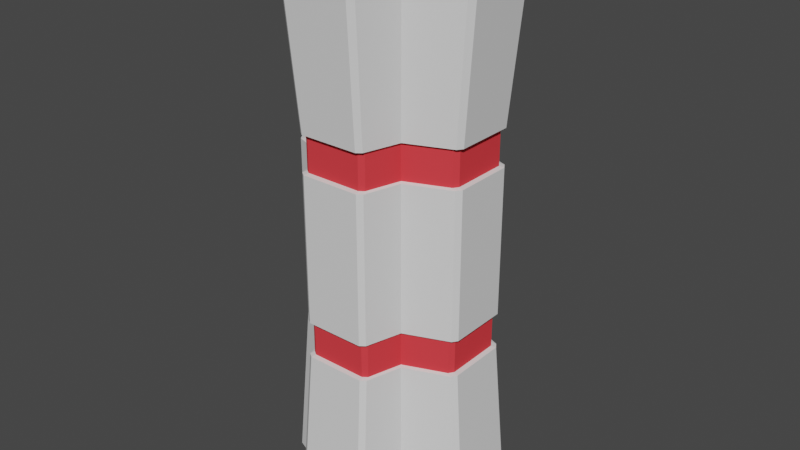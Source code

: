 # Source: column.blend  (saved by Blender 3.0.42; exported with 4.5.12 LTS)
import bpy
from mathutils import Matrix  # noqa: F401  (used for matrix-valued properties, if any)

bpy.ops.wm.read_factory_settings(use_empty=True)
scene = bpy.context.scene
scene.name = 'Scene'

# ---- collections
col_collection = bpy.data.collections.new('Collection'); scene.collection.children.link(col_collection)

# ---- materials (node trees are filled in below, after node groups)
mat_main = bpy.data.materials.new('main')
mat_main.alpha_threshold = 0.0
mat_main.use_transparent_shadow = False
mat_main.line_color = (0.0, 0.0, 0.0, 1.0)
mat_secondary = bpy.data.materials.new('secondary')
mat_secondary.use_transparent_shadow = False
mat_secondary.diffuse_color = (0.8, 0.05222, 0.0621, 1.0)

# ---- material node trees
mat_main.use_nodes = True; mat_main.node_tree.nodes.clear()
_N = mat_main.node_tree.nodes; _L = mat_main.node_tree.links
n0 = _N.new('ShaderNodeOutputMaterial'); n0.name = 'Material Output'; n0.location = (300, 300)
n1 = _N.new('ShaderNodeBsdfPrincipled'); n1.name = 'Principled BSDF'; n1.location = (10, 300)
n1.distribution = 'GGX'
n1.subsurface_method = 'RANDOM_WALK_SKIN'
n1.inputs[2].default_value = 0.4
n1.inputs[3].default_value = 1.45
n1.inputs[27].default_value = (0.0, 0.0, 0.0, 1.0)
n1.inputs[28].default_value = 1.0
_L.new(n1.outputs[0], n0.inputs[0])
n0.is_active_output = True

# ---- world
world_world = bpy.data.worlds.new('World'); scene.world = world_world
world_world.use_nodes = True; world_world.node_tree.nodes.clear()
_N = world_world.node_tree.nodes; _L = world_world.node_tree.links
n0 = _N.new('ShaderNodeOutputWorld'); n0.name = 'World Output'; n0.location = (300, 300)
n1 = _N.new('ShaderNodeBackground'); n1.name = 'Background'; n1.location = (10, 300)
n1.inputs[0].default_value = (0.05088, 0.05088, 0.05088, 1.0)
_L.new(n1.outputs[0], n0.inputs[0])
n0.is_active_output = True
world_world.color = (0.05088, 0.05088, 0.05088)
world_world.use_sun_shadow = False
world_world.sun_shadow_jitter_overblur = 0.0

# ---- meshes
me_cube = bpy.data.meshes.new('Cube')
me_cube.from_pydata([(0.5658, -0.66, 3.0), (0.5626, -0.6564, -3.0), (1.155, 0.3681, 3.0), (1.109, 0.4349, 3.0), (0.4375, 1.101, 3.0), (0.3754, 1.147, 3.0), (0.611, 0.6341, 3.0), (0.5524, 0.699, 3.0), (0.3733, 1.141, -3.0), (0.435, 1.095, -3.0), (1.103, 0.4327, -3.0), (1.148, 0.3663, -3.0), (0.5493, 0.6954, -3.0), (0.6076, 0.6309, -3.0), (0.3754, -1.155, 3.0), (0.4375, -1.108, 3.0), (1.109, -0.4427, 3.0), (1.155, -0.3759, 3.0), (1.148, -0.3738, -3.0), (1.103, -0.4402, -3.0), (0.435, -1.102, -3.0), (0.3733, -1.149, -3.0), (-0.3686, 1.147, 3.0), (-0.4307, 1.101, 3.0), (-1.103, 0.4349, 3.0), (-1.148, 0.3681, 3.0), (-0.5456, 0.699, 3.0), (-0.6042, 0.6341, 3.0), (-1.142, 0.3663, -3.0), (-1.097, 0.4327, -3.0), (-0.4285, 1.095, -3.0), (-0.3668, 1.141, -3.0), (-0.6011, 0.6309, -3.0), (-0.5428, 0.6954, -3.0), (-1.148, -0.3759, 3.0), (-1.103, -0.4427, 3.0), (-0.4307, -1.108, 3.0), (-0.3686, -1.155, 3.0), (-0.6042, -0.6419, 3.0), (-0.5456, -0.7068, 3.0), (-0.3668, -1.149, -3.0), (-0.4285, -1.102, -3.0), (-1.097, -0.4402, -3.0), (-1.142, -0.3738, -3.0), (-0.5428, -0.7029, -3.0), (-0.6011, -0.6384, -3.0), (0.4885, -0.5699, 0.8), (0.4885, -0.5699, 1.2), (1.0, 0.3231, 1.2), (1.0, 0.3231, 0.8), (0.9607, 0.3811, 1.2), (0.9607, 0.3811, 0.8), (0.4768, 0.6106, 0.8), (0.4768, 0.6106, 1.2), (0.5278, 0.5542, 0.8), (0.5278, 0.5542, 1.2), (0.3231, 1.0, 0.8), (0.3231, 1.0, 1.2), (0.3771, 0.9593, 1.2), (0.3771, 0.9593, 0.8), (-0.3231, -1.0, 0.8), (-0.3231, -1.0, 1.2), (-0.3771, -0.9593, 1.2), (-0.3771, -0.9593, 0.8), (-0.5278, -0.5542, 1.2), (-0.5278, -0.5542, 0.8), (-0.4768, -0.6106, 0.8), (-0.4768, -0.6106, 1.2), (-1.0, -0.3231, 1.2), (-1.0, -0.3231, 0.8), (-0.9607, -0.3811, 0.8), (-0.9607, -0.3811, 1.2), (0.3231, -1.0, 1.2), (0.3231, -1.0, 0.8), (0.3771, -0.9593, 0.8), (0.3771, -0.9593, 1.2), (1.0, -0.3231, 0.8), (1.0, -0.3231, 1.2), (0.9607, -0.3811, 1.2), (0.9607, -0.3811, 0.8), (-0.3231, 1.0, 1.2), (-0.3231, 1.0, 0.8), (-0.3771, 0.9593, 0.8), (-0.3771, 0.9593, 1.2), (-0.5278, 0.5542, 0.8), (-0.5278, 0.5542, 1.2), (-0.4768, 0.6106, 1.2), (-0.4768, 0.6106, 0.8), (-1.0, 0.3231, 0.8), (-1.0, 0.3231, 1.2), (-0.9607, 0.3811, 1.2), (-0.9607, 0.3811, 0.8), (0.4885, -0.5699, -1.2), (0.4885, -0.5699, -0.8), (1.0, 0.3231, -0.8), (1.0, 0.3231, -1.2), (0.9607, 0.3811, -0.8), (0.9607, 0.3811, -1.2), (0.4768, 0.6106, -1.2), (0.4768, 0.6106, -0.8), (0.5278, 0.5542, -1.2), (0.5278, 0.5542, -0.8), (0.3231, 1.0, -1.2), (0.3231, 1.0, -0.8), (0.3771, 0.9593, -0.8), (0.3771, 0.9593, -1.2), (-0.3231, -1.0, -1.2), (-0.3231, -1.0, -0.8), (-0.3771, -0.9593, -0.8), (-0.3771, -0.9593, -1.2), (-0.5278, -0.5542, -0.8), (-0.5278, -0.5542, -1.2), (-0.4768, -0.6106, -1.2), (-0.4768, -0.6106, -0.8), (-1.0, -0.3231, -0.8), (-1.0, -0.3231, -1.2), (-0.9607, -0.3811, -1.2), (-0.9607, -0.3811, -0.8), (0.3231, -1.0, -0.8), (0.3231, -1.0, -1.2), (0.3771, -0.9593, -1.2), (0.3771, -0.9593, -0.8), (1.0, -0.3231, -1.2), (1.0, -0.3231, -0.8), (0.9607, -0.3811, -0.8), (0.9607, -0.3811, -1.2), (-0.3231, 1.0, -0.8), (-0.3231, 1.0, -1.2), (-0.3771, 0.9593, -1.2), (-0.3771, 0.9593, -0.8), (-0.5278, 0.5542, -1.2), (-0.5278, 0.5542, -0.8), (-0.4768, 0.6106, -0.8), (-0.4768, 0.6106, -1.2), (-1.0, 0.3231, -1.2), (-1.0, 0.3231, -0.8), (-0.9607, 0.3811, -0.8), (-0.9607, 0.3811, -1.2), (0.9116, 0.3634, -0.81), (0.9116, 0.3634, -1.19), (0.5002, 0.5278, -1.19), (0.5002, 0.5278, -0.81), (-0.9511, 0.3083, -1.19), (-0.9511, 0.3083, -0.81), (-0.9138, 0.3634, -0.81), (-0.9138, 0.3634, -1.19), (-0.5025, 0.5278, -1.19), (-0.5025, 0.5278, -0.81), (-0.4541, 0.5813, -0.81), (-0.4541, 0.5813, -1.19), (-0.3081, 0.9513, -0.81), (-0.3081, 0.9513, -1.19), (-0.3593, 0.9127, -1.19), (-0.3593, 0.9127, -0.81), (0.9489, -0.3057, -1.19), (0.9489, -0.3057, -0.81), (0.9116, -0.3608, -0.81), (0.9116, -0.3608, -1.19), (0.3059, -0.9487, -0.81), (0.3059, -0.9487, -1.19), (0.3571, -0.9101, -1.19), (0.3571, -0.9101, -0.81), (-0.9511, -0.3057, -0.81), (-0.9511, -0.3057, -1.19), (-0.9138, -0.3608, -1.19), (-0.9138, -0.3608, -0.81), (-0.5025, -0.5252, -0.81), (-0.5025, -0.5252, -1.19), (-0.4541, -0.5787, -1.19), (-0.4541, -0.5787, -0.81), (-0.3081, -0.9487, -1.19), (-0.3081, -0.9487, -0.81), (-0.3593, -0.9101, -0.81), (-0.3593, -0.9101, -1.19), (0.3059, 0.9513, -1.19), (0.3059, 0.9513, -0.81), (0.3571, 0.9127, -0.81), (0.3571, 0.9127, -1.19), (0.4519, 0.5813, -1.19), (0.4519, 0.5813, -0.81), (0.9489, 0.3083, -0.81), (0.9489, 0.3083, -1.19), (0.4629, -0.5401, -1.19), (0.4629, -0.5401, -0.81), (0.9116, 0.3634, 1.19), (0.9116, 0.3634, 0.81), (0.5002, 0.5278, 0.81), (0.5002, 0.5278, 1.19), (-0.9511, 0.3083, 0.81), (-0.9511, 0.3083, 1.19), (-0.9138, 0.3634, 1.19), (-0.9138, 0.3634, 0.81), (-0.5025, 0.5278, 0.81), (-0.5025, 0.5278, 1.19), (-0.4541, 0.5813, 1.19), (-0.4541, 0.5813, 0.81), (-0.3081, 0.9513, 1.19), (-0.3081, 0.9513, 0.81), (-0.3593, 0.9127, 0.81), (-0.3593, 0.9127, 1.19), (0.9489, -0.3057, 0.81), (0.9489, -0.3057, 1.19), (0.9116, -0.3608, 1.19), (0.9116, -0.3608, 0.81), (0.3059, -0.9487, 1.19), (0.3059, -0.9487, 0.81), (0.3571, -0.9101, 0.81), (0.3571, -0.9101, 1.19), (-0.9511, -0.3057, 1.19), (-0.9511, -0.3057, 0.81), (-0.9138, -0.3608, 0.81), (-0.9138, -0.3608, 1.19), (-0.5025, -0.5252, 1.19), (-0.5025, -0.5252, 0.81), (-0.4541, -0.5787, 0.81), (-0.4541, -0.5787, 1.19), (-0.3081, -0.9487, 0.81), (-0.3081, -0.9487, 1.19), (-0.3593, -0.9101, 1.19), (-0.3593, -0.9101, 0.81), (0.3059, 0.9513, 0.81), (0.3059, 0.9513, 1.19), (0.3571, 0.9127, 1.19), (0.3571, 0.9127, 0.81), (0.4519, 0.5813, 0.81), (0.4519, 0.5813, 1.19), (0.9489, 0.3083, 1.19), (0.9489, 0.3083, 0.81), (0.4629, -0.5401, 0.81), (0.4629, -0.5401, 1.19)], [], [(43, 115, 134, 28), (11, 95, 122, 18), (31, 127, 102, 8), (2, 3, 6, 7, 4, 5, 22, 23, 26, 27, 24, 25, 34, 35, 38, 39, 36, 37, 14, 15, 0, 16, 17), (97, 10, 13, 100), (61, 37, 36, 62), (45, 111, 116, 42), (62, 36, 39, 67), (82, 129, 132, 87), (28, 134, 137, 29), (119, 21, 20, 120), (46, 93, 124, 79), (49, 94, 96, 51), (99, 52, 54, 101), (103, 56, 59, 104), (107, 60, 63, 108), (65, 110, 113, 66), (69, 114, 117, 70), (73, 118, 121, 74), (127, 31, 30, 128), (81, 126, 129, 82), (131, 84, 87, 132), (51, 96, 101, 54), (12, 98, 100, 13), (7, 53, 58, 4), (135, 88, 91, 136), (84, 131, 136, 91), (89, 25, 24, 90), (128, 30, 33, 133), (23, 83, 86, 26), (123, 76, 79, 124), (22, 80, 83, 23), (18, 122, 125, 19), (77, 17, 16, 78), (115, 43, 42, 116), (14, 72, 75, 15), (111, 45, 44, 112), (34, 68, 71, 35), (118, 73, 60, 107), (72, 14, 37, 61), (126, 81, 56, 103), (80, 22, 5, 57), (52, 99, 104, 59), (57, 5, 4, 58), (95, 11, 10, 97), (3, 50, 55, 6), (74, 121, 93, 46), (2, 48, 50, 3), (114, 69, 88, 135), (68, 34, 25, 89), (85, 27, 26, 86), (130, 32, 29, 137), (32, 130, 133, 33), (27, 85, 90, 24), (40, 106, 109, 41), (41, 109, 112, 44), (108, 63, 66, 113), (38, 64, 67, 39), (8, 102, 105, 9), (21, 119, 106, 40), (94, 49, 76, 123), (48, 2, 17, 77), (53, 7, 6, 55), (98, 12, 9, 105), (15, 75, 47, 0), (92, 1, 19, 125), (110, 65, 70, 117), (64, 38, 35, 71), (64, 71, 211, 212), (81, 82, 198, 197), (82, 87, 195, 198), (78, 47, 229, 202), (59, 56, 220, 223), (90, 85, 193, 190), (69, 70, 210, 209), (46, 79, 203, 228), (87, 84, 192, 195), (84, 91, 191, 192), (58, 53, 225, 222), (57, 58, 222, 221), (88, 69, 209, 188), (75, 72, 204, 207), (52, 59, 223, 224), (85, 86, 194, 193), (68, 89, 189, 208), (76, 49, 227, 200), (63, 60, 216, 219), (47, 75, 207, 229), (73, 74, 206, 205), (48, 77, 201, 226), (91, 88, 188, 191), (0, 47, 78, 16), (98, 105, 177, 178), (131, 132, 148, 147), (114, 135, 143, 162), (122, 95, 181, 154), (109, 106, 170, 173), (93, 121, 161, 183), (119, 120, 160, 159), (94, 123, 155, 180), (137, 134, 142, 145), (102, 127, 151, 174), (107, 108, 172, 171), (120, 92, 182, 160), (125, 122, 154, 157), (126, 103, 175, 150), (135, 136, 144, 143), (96, 94, 180, 138), (112, 109, 173, 168), (113, 110, 166, 169), (95, 97, 139, 181), (123, 124, 156, 155), (108, 113, 169, 172), (101, 96, 138, 141), (106, 119, 159, 170), (120, 20, 1, 92), (139, 140, 141, 138), (143, 144, 145, 142), (147, 148, 149, 146), (151, 152, 153, 150), (155, 156, 157, 154), (159, 160, 161, 158), (163, 164, 165, 162), (167, 168, 169, 166), (171, 172, 173, 170), (175, 176, 177, 174), (179, 141, 140, 178), (181, 139, 138, 180), (160, 182, 183, 161), (162, 143, 142, 163), (146, 145, 144, 147), (152, 149, 148, 153), (158, 171, 170, 159), (172, 169, 168, 173), (150, 175, 174, 151), (180, 155, 154, 181), (178, 177, 176, 179), (182, 157, 156, 183), (166, 165, 164, 167), (121, 118, 158, 161), (134, 115, 163, 142), (103, 104, 176, 175), (104, 99, 179, 176), (130, 137, 145, 146), (133, 130, 146, 149), (92, 125, 157, 182), (115, 116, 164, 163), (136, 131, 147, 144), (105, 102, 174, 177), (124, 93, 183, 156), (128, 133, 149, 152), (127, 128, 152, 151), (110, 117, 165, 166), (117, 114, 162, 165), (132, 129, 153, 148), (99, 101, 141, 179), (116, 111, 167, 164), (97, 100, 140, 139), (118, 107, 171, 158), (129, 126, 150, 153), (100, 98, 178, 140), (111, 112, 168, 167), (185, 186, 187, 184), (189, 190, 191, 188), (193, 194, 195, 192), (197, 198, 199, 196), (201, 202, 203, 200), (205, 206, 207, 204), (209, 210, 211, 208), (213, 214, 215, 212), (217, 218, 219, 216), (221, 222, 223, 220), (225, 187, 186, 224), (227, 185, 184, 226), (206, 228, 229, 207), (208, 189, 188, 209), (192, 191, 190, 193), (198, 195, 194, 199), (204, 217, 216, 205), (218, 215, 214, 219), (196, 221, 220, 197), (226, 201, 200, 227), (224, 223, 222, 225), (228, 203, 202, 229), (212, 211, 210, 213), (71, 68, 208, 211), (86, 83, 199, 194), (53, 55, 187, 225), (70, 65, 213, 210), (51, 54, 186, 185), (72, 61, 217, 204), (83, 80, 196, 199), (54, 52, 224, 186), (65, 66, 214, 213), (60, 73, 205, 216), (55, 50, 184, 187), (62, 67, 215, 218), (77, 78, 202, 201), (49, 51, 185, 227), (67, 64, 212, 215), (66, 63, 219, 214), (50, 48, 226, 184), (89, 90, 190, 189), (80, 57, 221, 196), (79, 76, 200, 203), (74, 46, 228, 206), (61, 62, 218, 217), (56, 81, 197, 220)])
me_cube.polygons.foreach_set('material_index', [0, 0, 0, 0, 0, 0, 0, 0, 0, 0, 0, 0, 0, 0, 0, 0, 0, 0, 0, 0, 0, 0, 0, 0, 0, 0, 0, 0, 0, 0, 0, 0, 0, 0, 0, 0, 0, 0, 0, 0, 0, 0, 0, 0, 0, 0, 0, 0, 0, 0, 0, 0, 0, 0, 0, 0, 0, 0, 0, 0, 0, 0, 0, 0, 0, 0, 0, 0, 0, 0, 0, 0, 0, 0, 0, 0, 0, 0, 0, 0, 0, 0, 0, 0, 0, 0, 0, 0, 0, 0, 0, 0, 0, 0, 0, 0, 0, 0, 0, 0, 0, 0, 0, 0, 0, 0, 0, 0, 0, 0, 0, 0, 0, 0, 0, 0, 1, 1, 1, 1, 1, 1, 1, 1, 1, 1, 1, 1, 1, 1, 1, 1, 1, 1, 1, 1, 1, 1, 1, 0, 0, 0, 0, 0, 0, 0, 0, 0, 0, 0, 0, 0, 0, 0, 0, 0, 0, 0, 0, 0, 0, 0, 1, 1, 1, 1, 1, 1, 1, 1, 1, 1, 1, 1, 1, 1, 1, 1, 1, 1, 1, 1, 1, 1, 1, 0, 0, 0, 0, 0, 0, 0, 0, 0, 0, 0, 0, 0, 0, 0, 0, 0, 0, 0, 0, 0, 0, 0])
_uv = me_cube.uv_layers.new(name='UVMap')
_uv.uv.foreach_set('vector', [0.375, 0.08461, 0.4542, 0.08461, 0.4542, 0.1654, 0.375, 0.1654, 0.375, 0.5846, 0.4542, 0.5846, 0.4542, 0.6654, 0.375, 0.6654, 0.375, 0.3346, 0.4542, 0.3346, 0.4542, 0.4154, 0.375, 0.4154, 0.625, 0.5846, 0.6268, 0.575, 0.6464, 0.5275, 0.6535, 0.521, 0.699, 0.5022, 0.7096, 0.5, 0.7904, 0.5, 0.801, 0.5022, 0.8465, 0.521, 0.8536, 0.5275, 0.8732, 0.575, 0.875, 0.5846, 0.875, 0.6654, 0.8732, 0.675, 0.8536, 0.7225, 0.8465, 0.729, 0.801, 0.7478, 0.7904, 0.75, 0.7096, 0.75, 0.699, 0.7478, 0.6482, 0.7268, 0.6268, 0.675, 0.625, 0.6654, 0.4542, 0.5732, 0.375, 0.5732, 0.375, 0.5061, 0.4542, 0.5061, 0.5458, 0.9154, 0.625, 0.9154, 0.625, 0.9282, 0.5458, 0.9282, 0.375, 0.00609, 0.4542, 0.00609, 0.4542, 0.07323, 0.375, 0.07323, 0.5458, 0.9282, 0.625, 0.9282, 0.625, 0.9925, 0.5458, 0.9925, 0.5375, 0.3218, 0.4625, 0.3218, 0.4625, 0.2575, 0.5375, 0.2575, 0.375, 0.1654, 0.4542, 0.1654, 0.4542, 0.1768, 0.375, 0.1768, 0.4542, 0.8346, 0.375, 0.8346, 0.375, 0.8218, 0.4542, 0.8218, 0.5375, 0.75, 0.4625, 0.75, 0.4625, 0.6768, 0.5375, 0.6768, 0.5375, 0.5846, 0.4625, 0.5846, 0.4625, 0.5732, 0.5375, 0.5732, 0.4625, 0.4925, 0.5375, 0.4925, 0.5375, 0.5061, 0.4625, 0.5061, 0.4625, 0.4154, 0.5375, 0.4154, 0.5375, 0.4282, 0.4625, 0.4282, 0.4625, 0.9154, 0.5375, 0.9154, 0.5375, 0.9282, 0.4625, 0.9282, 0.5375, 0.00609, 0.4625, 0.00609, 0.4625, 0.0, 0.5375, 0.0, 0.5375, 0.08461, 0.4625, 0.08461, 0.4625, 0.07323, 0.5375, 0.07323, 0.5375, 0.8346, 0.4625, 0.8346, 0.4625, 0.8218, 0.5375, 0.8218, 0.4542, 0.3346, 0.375, 0.3346, 0.375, 0.3218, 0.4542, 0.3218, 0.5375, 0.3346, 0.4625, 0.3346, 0.4625, 0.3218, 0.5375, 0.3218, 0.4625, 0.2439, 0.5375, 0.2439, 0.5375, 0.2575, 0.4625, 0.2575, 0.5375, 0.5732, 0.4625, 0.5732, 0.4625, 0.5061, 0.5375, 0.5061, 0.375, 0.4925, 0.4542, 0.4925, 0.4542, 0.5061, 0.375, 0.5061, 0.625, 0.4925, 0.5458, 0.4925, 0.5458, 0.4282, 0.625, 0.4282, 0.4625, 0.1654, 0.5375, 0.1654, 0.5375, 0.1768, 0.4625, 0.1768, 0.5375, 0.2439, 0.4625, 0.2439, 0.4625, 0.1768, 0.5375, 0.1768, 0.5458, 0.1654, 0.625, 0.1654, 0.625, 0.1768, 0.5458, 0.1768, 0.4542, 0.3218, 0.375, 0.3218, 0.375, 0.2575, 0.4542, 0.2575, 0.625, 0.3218, 0.5458, 0.3218, 0.5458, 0.2575, 0.625, 0.2575, 0.4625, 0.6654, 0.5375, 0.6654, 0.5375, 0.6768, 0.4625, 0.6768, 0.625, 0.3346, 0.5458, 0.3346, 0.5458, 0.3218, 0.625, 0.3218, 0.375, 0.6654, 0.4542, 0.6654, 0.4542, 0.6768, 0.375, 0.6768, 0.5458, 0.6654, 0.625, 0.6654, 0.625, 0.6768, 0.5458, 0.6768, 0.4542, 0.08461, 0.375, 0.08461, 0.375, 0.07323, 0.4542, 0.07323, 0.625, 0.8346, 0.5458, 0.8346, 0.5458, 0.8218, 0.625, 0.8218, 0.4542, 0.00609, 0.375, 0.00609, 0.375, 0.0, 0.4542, 0.0, 0.625, 0.08461, 0.5458, 0.08461, 0.5458, 0.07323, 0.625, 0.07323, 0.4625, 0.8346, 0.5375, 0.8346, 0.5375, 0.9154, 0.4625, 0.9154, 0.5458, 0.8346, 0.625, 0.8346, 0.625, 0.9154, 0.5458, 0.9154, 0.4625, 0.3346, 0.5375, 0.3346, 0.5375, 0.4154, 0.4625, 0.4154, 0.5458, 0.3346, 0.625, 0.3346, 0.625, 0.4154, 0.5458, 0.4154, 0.5375, 0.4925, 0.4625, 0.4925, 0.4625, 0.4282, 0.5375, 0.4282, 0.5458, 0.4154, 0.625, 0.4154, 0.625, 0.4282, 0.5458, 0.4282, 0.4542, 0.5846, 0.375, 0.5846, 0.375, 0.5732, 0.4542, 0.5732, 0.625, 0.5732, 0.5458, 0.5732, 0.5458, 0.5061, 0.625, 0.5061, 0.5375, 0.8218, 0.4625, 0.8218, 0.4625, 0.75, 0.5375, 0.75, 0.625, 0.5846, 0.5458, 0.5846, 0.5458, 0.5732, 0.625, 0.5732, 0.4625, 0.08461, 0.5375, 0.08461, 0.5375, 0.1654, 0.4625, 0.1654, 0.5458, 0.08461, 0.625, 0.08461, 0.625, 0.1654, 0.5458, 0.1654, 0.5458, 0.2439, 0.625, 0.2439, 0.625, 0.2575, 0.5458, 0.2575, 0.4542, 0.2439, 0.375, 0.2439, 0.375, 0.1768, 0.4542, 0.1768, 0.375, 0.2439, 0.4542, 0.2439, 0.4542, 0.2575, 0.375, 0.2575, 0.625, 0.2439, 0.5458, 0.2439, 0.5458, 0.1768, 0.625, 0.1768, 0.375, 0.9154, 0.4542, 0.9154, 0.4542, 0.9282, 0.375, 0.9282, 0.375, 0.9282, 0.4542, 0.9282, 0.4542, 0.9925, 0.375, 0.9925, 0.4625, 0.9282, 0.5375, 0.9282, 0.5375, 0.9925, 0.4625, 0.9925, 0.625, 0.00609, 0.5458, 0.00609, 0.5458, 0.0, 0.625, 0.0, 0.375, 0.4154, 0.4542, 0.4154, 0.4542, 0.4282, 0.375, 0.4282, 0.375, 0.8346, 0.4542, 0.8346, 0.4542, 0.9154, 0.375, 0.9154, 0.4625, 0.5846, 0.5375, 0.5846, 0.5375, 0.6654, 0.4625, 0.6654, 0.5458, 0.5846, 0.625, 0.5846, 0.625, 0.6654, 0.5458, 0.6654, 0.5458, 0.4925, 0.625, 0.4925, 0.625, 0.5061, 0.5458, 0.5061, 0.4542, 0.4925, 0.375, 0.4925, 0.375, 0.4282, 0.4542, 0.4282, 0.625, 0.8218, 0.5458, 0.8218, 0.5458, 0.75, 0.625, 0.75, 0.4542, 0.75, 0.375, 0.75, 0.375, 0.6768, 0.4542, 0.6768, 0.4625, 0.00609, 0.5375, 0.00609, 0.5375, 0.07323, 0.4625, 0.07323, 0.5458, 0.00609, 0.625, 0.00609, 0.625, 0.07323, 0.5458, 0.07323, 0.5458, 0.00609, 0.5458, 0.07323, 0.5458, 0.07323, 0.5458, 0.00609, 0.5375, 0.3346, 0.5375, 0.3218, 0.5375, 0.3218, 0.5375, 0.3346, 0.5375, 0.3218, 0.5375, 0.2575, 0.5375, 0.2575, 0.5375, 0.3218, 0.5458, 0.6768, 0.5458, 0.75, 0.5458, 0.75, 0.5458, 0.6768, 0.5375, 0.4282, 0.5375, 0.4154, 0.5375, 0.4154, 0.5375, 0.4282, 0.5458, 0.1768, 0.5458, 0.2439, 0.5458, 0.2439, 0.5458, 0.1768, 0.5375, 0.08461, 0.5375, 0.07323, 0.5375, 0.07323, 0.5375, 0.08461, 0.5375, 0.75, 0.5375, 0.6768, 0.5375, 0.6768, 0.5375, 0.75, 0.5375, 0.2575, 0.5375, 0.2439, 0.5375, 0.2439, 0.5375, 0.2575, 0.5375, 0.2439, 0.5375, 0.1768, 0.5375, 0.1768, 0.5375, 0.2439, 0.5458, 0.4282, 0.5458, 0.4925, 0.5458, 0.4925, 0.5458, 0.4282, 0.5458, 0.4154, 0.5458, 0.4282, 0.5458, 0.4282, 0.5458, 0.4154, 0.5375, 0.1654, 0.5375, 0.08461, 0.5375, 0.08461, 0.5375, 0.1654, 0.5458, 0.8218, 0.5458, 0.8346, 0.5458, 0.8346, 0.5458, 0.8218, 0.5375, 0.4925, 0.5375, 0.4282, 0.5375, 0.4282, 0.5375, 0.4925, 0.5458, 0.2439, 0.5458, 0.2575, 0.5458, 0.2575, 0.5458, 0.2439, 0.5458, 0.08461, 0.5458, 0.1654, 0.5458, 0.1654, 0.5458, 0.08461, 0.5375, 0.6654, 0.5375, 0.5846, 0.5375, 0.5846, 0.5375, 0.6654, 0.5375, 0.9282, 0.5375, 0.9154, 0.5375, 0.9154, 0.5375, 0.9282, 0.5458, 0.75, 0.5458, 0.8218, 0.5458, 0.8218, 0.5458, 0.75, 0.5375, 0.8346, 0.5375, 0.8218, 0.5375, 0.8218, 0.5375, 0.8346, 0.5458, 0.5846, 0.5458, 0.6654, 0.5458, 0.6654, 0.5458, 0.5846, 0.5375, 0.1768, 0.5375, 0.1654, 0.5375, 0.1654, 0.5375, 0.1768, 0.625, 0.75, 0.5458, 0.75, 0.5458, 0.6768, 0.625, 0.6768, 0.4542, 0.4925, 0.4542, 0.4282, 0.4542, 0.4282, 0.4542, 0.4925, 0.4625, 0.2439, 0.4625, 0.2575, 0.4625, 0.2575, 0.4625, 0.2439, 0.4625, 0.08461, 0.4625, 0.1654, 0.4625, 0.1654, 0.4625, 0.08461, 0.4542, 0.6654, 0.4542, 0.5846, 0.4542, 0.5846, 0.4542, 0.6654, 0.4542, 0.9282, 0.4542, 0.9154, 0.4542, 0.9154, 0.4542, 0.9282, 0.4625, 0.75, 0.4625, 0.8218, 0.4625, 0.8218, 0.4625, 0.75, 0.4542, 0.8346, 0.4542, 0.8218, 0.4542, 0.8218, 0.4542, 0.8346, 0.4625, 0.5846, 0.4625, 0.6654, 0.4625, 0.6654, 0.4625, 0.5846, 0.4542, 0.1768, 0.4542, 0.1654, 0.4542, 0.1654, 0.4542, 0.1768, 0.4542, 0.4154, 0.4542, 0.3346, 0.4542, 0.3346, 0.4542, 0.4154, 0.4625, 0.9154, 0.4625, 0.9282, 0.4625, 0.9282, 0.4625, 0.9154, 0.4542, 0.8218, 0.4542, 0.75, 0.4542, 0.75, 0.4542, 0.8218, 0.4542, 0.6768, 0.4542, 0.6654, 0.4542, 0.6654, 0.4542, 0.6768, 0.4625, 0.3346, 0.4625, 0.4154, 0.4625, 0.4154, 0.4625, 0.3346, 0.4625, 0.1654, 0.4625, 0.1768, 0.4625, 0.1768, 0.4625, 0.1654, 0.4625, 0.5732, 0.4625, 0.5846, 0.4625, 0.5846, 0.4625, 0.5732, 0.4542, 0.9925, 0.4542, 0.9282, 0.4542, 0.9282, 0.4542, 0.9925, 0.4625, 0.0, 0.4625, 0.00609, 0.4625, 0.00609, 0.4625, 0.0, 0.4542, 0.5846, 0.4542, 0.5732, 0.4542, 0.5732, 0.4542, 0.5846, 0.4625, 0.6654, 0.4625, 0.6768, 0.4625, 0.6768, 0.4625, 0.6654, 0.4625, 0.9282, 0.4625, 0.9925, 0.4625, 0.9925, 0.4625, 0.9282, 0.4625, 0.5061, 0.4625, 0.5732, 0.4625, 0.5732, 0.4625, 0.5061, 0.4542, 0.9154, 0.4542, 0.8346, 0.4542, 0.8346, 0.4542, 0.9154, 0.4542, 0.8218, 0.375, 0.8218, 0.375, 0.75, 0.4542, 0.75, 0.4542, 0.5732, 0.4542, 0.5061, 0.4625, 0.5061, 0.4625, 0.5732, 0.4625, 0.1654, 0.4625, 0.1768, 0.4542, 0.1768, 0.4542, 0.1654, 0.4625, 0.2439, 0.4625, 0.2575, 0.4542, 0.2575, 0.4542, 0.2439, 0.4542, 0.3346, 0.4542, 0.3218, 0.4625, 0.3218, 0.4625, 0.3346, 0.4625, 0.6654, 0.4625, 0.6768, 0.4542, 0.6768, 0.4542, 0.6654, 0.4542, 0.8346, 0.4542, 0.8218, 0.4625, 0.8218, 0.4625, 0.8346, 0.4542, 0.08461, 0.4542, 0.07323, 0.4625, 0.07323, 0.4625, 0.08461, 0.4542, 0.00609, 0.4542, 0.0, 0.4625, 0.0, 0.4625, 0.00609, 0.4625, 0.9154, 0.4625, 0.9282, 0.4542, 0.9282, 0.4542, 0.9154, 0.4625, 0.4154, 0.4625, 0.4282, 0.4542, 0.4282, 0.4542, 0.4154, 0.4625, 0.4925, 0.4625, 0.5061, 0.4542, 0.5061, 0.4542, 0.4925, 0.4542, 0.5846, 0.4542, 0.5732, 0.4625, 0.5732, 0.4625, 0.5846, 0.4542, 0.8218, 0.4542, 0.75, 0.4625, 0.75, 0.4625, 0.8218, 0.4625, 0.08461, 0.4625, 0.1654, 0.4542, 0.1654, 0.4542, 0.08461, 0.4542, 0.2439, 0.4542, 0.1768, 0.4625, 0.1768, 0.4625, 0.2439, 0.4542, 0.3218, 0.4542, 0.2575, 0.4625, 0.2575, 0.4625, 0.3218, 0.4625, 0.8346, 0.4625, 0.9154, 0.4542, 0.9154, 0.4542, 0.8346, 0.4625, 0.9282, 0.4625, 0.9925, 0.4542, 0.9925, 0.4542, 0.9282, 0.4625, 0.3346, 0.4625, 0.4154, 0.4542, 0.4154, 0.4542, 0.3346, 0.4625, 0.5846, 0.4625, 0.6654, 0.4542, 0.6654, 0.4542, 0.5846, 0.4542, 0.4925, 0.4542, 0.4282, 0.4625, 0.4282, 0.4625, 0.4925, 0.4542, 0.75, 0.4542, 0.6768, 0.4625, 0.6768, 0.4625, 0.75, 0.4625, 0.00609, 0.4625, 0.07323, 0.4542, 0.07323, 0.4542, 0.00609, 0.4625, 0.8218, 0.4625, 0.8346, 0.4625, 0.8346, 0.4625, 0.8218, 0.4542, 0.1654, 0.4542, 0.08461, 0.4542, 0.08461, 0.4542, 0.1654, 0.4625, 0.4154, 0.4625, 0.4282, 0.4625, 0.4282, 0.4625, 0.4154, 0.4625, 0.4282, 0.4625, 0.4925, 0.4625, 0.4925, 0.4625, 0.4282, 0.4542, 0.2439, 0.4542, 0.1768, 0.4542, 0.1768, 0.4542, 0.2439, 0.4542, 0.2575, 0.4542, 0.2439, 0.4542, 0.2439, 0.4542, 0.2575, 0.4542, 0.75, 0.4542, 0.6768, 0.4542, 0.6768, 0.4542, 0.75, 0.4542, 0.08461, 0.4542, 0.07323, 0.4542, 0.07323, 0.4542, 0.08461, 0.4625, 0.1768, 0.4625, 0.2439, 0.4625, 0.2439, 0.4625, 0.1768, 0.4542, 0.4282, 0.4542, 0.4154, 0.4542, 0.4154, 0.4542, 0.4282, 0.4625, 0.6768, 0.4625, 0.75, 0.4625, 0.75, 0.4625, 0.6768, 0.4542, 0.3218, 0.4542, 0.2575, 0.4542, 0.2575, 0.4542, 0.3218, 0.4542, 0.3346, 0.4542, 0.3218, 0.4542, 0.3218, 0.4542, 0.3346, 0.4625, 0.00609, 0.4625, 0.07323, 0.4625, 0.07323, 0.4625, 0.00609, 0.4625, 0.07323, 0.4625, 0.08461, 0.4625, 0.08461, 0.4625, 0.07323, 0.4625, 0.2575, 0.4625, 0.3218, 0.4625, 0.3218, 0.4625, 0.2575, 0.4625, 0.4925, 0.4625, 0.5061, 0.4625, 0.5061, 0.4625, 0.4925, 0.4542, 0.07323, 0.4542, 0.00609, 0.4542, 0.00609, 0.4542, 0.07323, 0.4542, 0.5732, 0.4542, 0.5061, 0.4542, 0.5061, 0.4542, 0.5732, 0.4625, 0.8346, 0.4625, 0.9154, 0.4625, 0.9154, 0.4625, 0.8346, 0.4625, 0.3218, 0.4625, 0.3346, 0.4625, 0.3346, 0.4625, 0.3218, 0.4542, 0.5061, 0.4542, 0.4925, 0.4542, 0.4925, 0.4542, 0.5061, 0.4542, 0.00609, 0.4542, 0.0, 0.4542, 0.0, 0.4542, 0.00609, 0.5375, 0.5732, 0.5375, 0.5061, 0.5458, 0.5061, 0.5458, 0.5732, 0.5458, 0.1654, 0.5458, 0.1768, 0.5375, 0.1768, 0.5375, 0.1654, 0.5458, 0.2439, 0.5458, 0.2575, 0.5375, 0.2575, 0.5375, 0.2439, 0.5375, 0.3346, 0.5375, 0.3218, 0.5458, 0.3218, 0.5458, 0.3346, 0.5458, 0.6654, 0.5458, 0.6768, 0.5375, 0.6768, 0.5375, 0.6654, 0.5375, 0.8346, 0.5375, 0.8218, 0.5458, 0.8218, 0.5458, 0.8346, 0.5375, 0.08461, 0.5375, 0.07323, 0.5458, 0.07323, 0.5458, 0.08461, 0.5375, 0.00609, 0.5375, 0.0, 0.5458, 0.0, 0.5458, 0.00609, 0.5458, 0.9154, 0.5458, 0.9282, 0.5375, 0.9282, 0.5375, 0.9154, 0.5458, 0.4154, 0.5458, 0.4282, 0.5375, 0.4282, 0.5375, 0.4154, 0.5458, 0.4925, 0.5458, 0.5061, 0.5375, 0.5061, 0.5375, 0.4925, 0.5375, 0.5846, 0.5375, 0.5732, 0.5458, 0.5732, 0.5458, 0.5846, 0.5375, 0.8218, 0.5375, 0.75, 0.5458, 0.75, 0.5458, 0.8218, 0.5458, 0.08461, 0.5458, 0.1654, 0.5375, 0.1654, 0.5375, 0.08461, 0.5375, 0.2439, 0.5375, 0.1768, 0.5458, 0.1768, 0.5458, 0.2439, 0.5375, 0.3218, 0.5375, 0.2575, 0.5458, 0.2575, 0.5458, 0.3218, 0.5458, 0.8346, 0.5458, 0.9154, 0.5375, 0.9154, 0.5375, 0.8346, 0.5458, 0.9282, 0.5458, 0.9925, 0.5375, 0.9925, 0.5375, 0.9282, 0.5458, 0.3346, 0.5458, 0.4154, 0.5375, 0.4154, 0.5375, 0.3346, 0.5458, 0.5846, 0.5458, 0.6654, 0.5375, 0.6654, 0.5375, 0.5846, 0.5375, 0.4925, 0.5375, 0.4282, 0.5458, 0.4282, 0.5458, 0.4925, 0.5375, 0.75, 0.5375, 0.6768, 0.5458, 0.6768, 0.5458, 0.75, 0.5458, 0.00609, 0.5458, 0.07323, 0.5375, 0.07323, 0.5375, 0.00609, 0.5458, 0.07323, 0.5458, 0.08461, 0.5458, 0.08461, 0.5458, 0.07323, 0.5458, 0.2575, 0.5458, 0.3218, 0.5458, 0.3218, 0.5458, 0.2575, 0.5458, 0.4925, 0.5458, 0.5061, 0.5458, 0.5061, 0.5458, 0.4925, 0.5375, 0.07323, 0.5375, 0.00609, 0.5375, 0.00609, 0.5375, 0.07323, 0.5375, 0.5732, 0.5375, 0.5061, 0.5375, 0.5061, 0.5375, 0.5732, 0.5458, 0.8346, 0.5458, 0.9154, 0.5458, 0.9154, 0.5458, 0.8346, 0.5458, 0.3218, 0.5458, 0.3346, 0.5458, 0.3346, 0.5458, 0.3218, 0.5375, 0.5061, 0.5375, 0.4925, 0.5375, 0.4925, 0.5375, 0.5061, 0.5375, 0.00609, 0.5375, 0.0, 0.5375, 0.0, 0.5375, 0.00609, 0.5375, 0.9154, 0.5375, 0.8346, 0.5375, 0.8346, 0.5375, 0.9154, 0.5458, 0.5061, 0.5458, 0.5732, 0.5458, 0.5732, 0.5458, 0.5061, 0.5458, 0.9282, 0.5458, 0.9925, 0.5458, 0.9925, 0.5458, 0.9282, 0.5458, 0.6654, 0.5458, 0.6768, 0.5458, 0.6768, 0.5458, 0.6654, 0.5375, 0.5846, 0.5375, 0.5732, 0.5375, 0.5732, 0.5375, 0.5846, 0.5458, 0.0, 0.5458, 0.00609, 0.5458, 0.00609, 0.5458, 0.0, 0.5375, 0.9925, 0.5375, 0.9282, 0.5375, 0.9282, 0.5375, 0.9925, 0.5458, 0.5732, 0.5458, 0.5846, 0.5458, 0.5846, 0.5458, 0.5732, 0.5458, 0.1654, 0.5458, 0.1768, 0.5458, 0.1768, 0.5458, 0.1654, 0.5458, 0.3346, 0.5458, 0.4154, 0.5458, 0.4154, 0.5458, 0.3346, 0.5375, 0.6768, 0.5375, 0.6654, 0.5375, 0.6654, 0.5375, 0.6768, 0.5375, 0.8218, 0.5375, 0.75, 0.5375, 0.75, 0.5375, 0.8218, 0.5458, 0.9154, 0.5458, 0.9282, 0.5458, 0.9282, 0.5458, 0.9154, 0.5375, 0.4154, 0.5375, 0.3346, 0.5375, 0.3346, 0.5375, 0.4154])
me_cube.materials.append(mat_main)
me_cube.materials.append(mat_secondary)
me_cube.use_remesh_preserve_volume = False
me_cube.use_remesh_preserve_attributes = False
me_cube.use_mirror_vertex_groups = False
me_cube.update()

# ---- objects
ob_cube = bpy.data.objects.new('Cube', me_cube)

# ---- transforms, parenting, visibility, modifiers, constraints
ob_cube.location = (0.0, 0.0, 3.0)
ob_cube.lock_rotations_4d = False
ob_cube.empty_display_type = 'ARROWS'
ob_cube.lineart.crease_threshold = 0.0

# ---- collection membership
col_collection.objects.link(ob_cube)

# ---- scene / render settings (as saved in the file)
scene.frame_start = 1; scene.frame_end = 250; scene.frame_set(1)
scene.render.engine = 'BLENDER_EEVEE_NEXT'
scene.cycles.sampling_pattern = 'TABULATED_SOBOL'
scene.cycles.use_light_tree = False
scene.view_settings.view_transform = 'Filmic'
bpy.context.view_layer.update()

# ---- added for rendering (the .blend has no active camera and no usable light): camera, sun
cam_auto = bpy.data.cameras.new('AutoCamera')
cam_auto.lens = 50.0
cam_auto.sensor_width = 36.0
cam_auto.clip_end = 1000.0
ob_auto_camera = bpy.data.objects.new('AutoCamera', cam_auto)
scene.collection.objects.link(ob_auto_camera)
ob_auto_camera.location = (6.31959, -7.58334, 8.05295)
ob_auto_camera.rotation_euler = (1.09748, -7.21219e-08, 0.694738)
scene.camera = ob_auto_camera
light_auto_sun = bpy.data.lights.new('AutoSun', 'SUN')
light_auto_sun.energy = 3.0
light_auto_sun.angle = 0.0523599
ob_auto_sun = bpy.data.objects.new('AutoSun', light_auto_sun)
scene.collection.objects.link(ob_auto_sun)
ob_auto_sun.rotation_euler = (0.872665, 0.174533, 0.523599)
bpy.context.view_layer.update()
